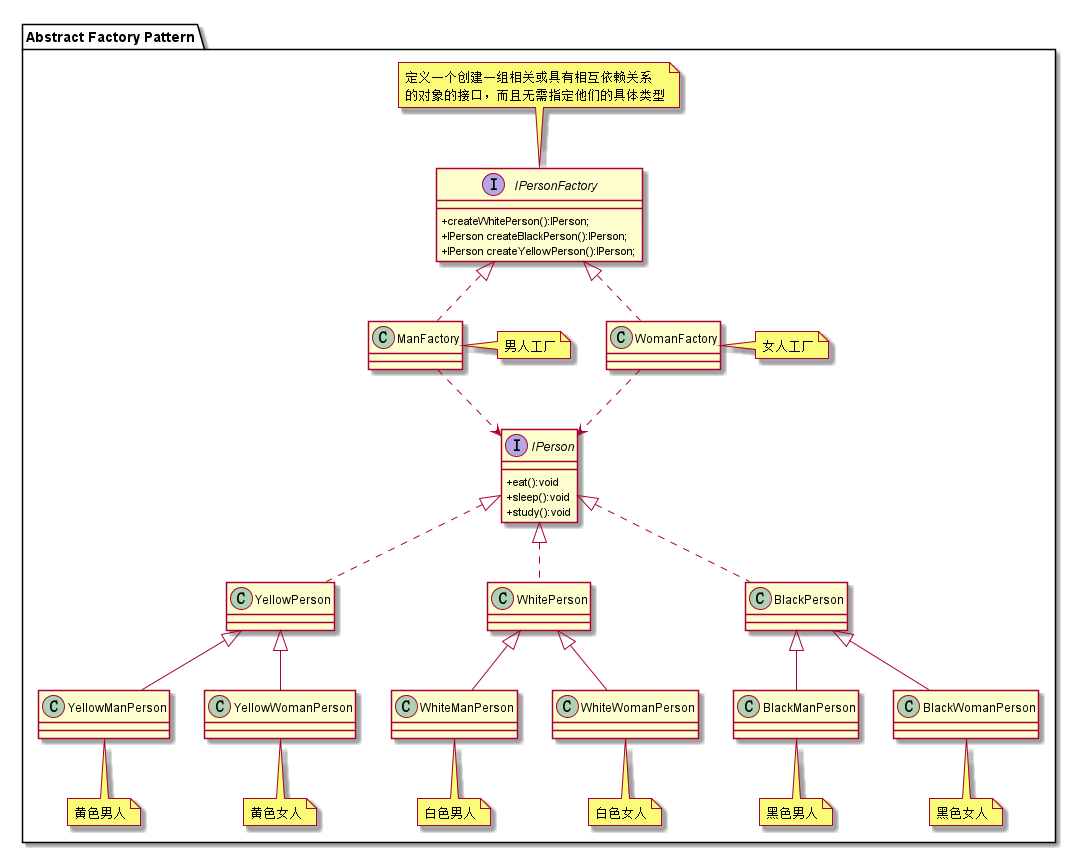

The diagram above was rendered by PlantUML. Its source (embedded in the PNG):
@startuml
skinparam classAttributeIconSize 0
package "Abstract Factory Pattern"{
interface IPerson{
     +eat():void
     +sleep():void
     +study():void
}

class YellowPerson implements IPerson
class WhitePerson implements IPerson
class BlackPerson implements IPerson

class YellowManPerson
note bottom:黄色男人
class YellowManPerson extends YellowPerson

class YellowWomanPerson
note bottom:黄色女人
class YellowWomanPerson extends YellowPerson

class WhiteManPerson
note bottom:白色男人
class WhiteManPerson extends WhitePerson

class WhiteWomanPerson
note bottom:白色女人
class WhiteWomanPerson extends WhitePerson

class BlackManPerson
note bottom:黑色男人
class BlackManPerson extends BlackPerson

class BlackWomanPerson
note bottom:黑色女人
class BlackWomanPerson extends BlackPerson

interface IPersonFactory {
    +createWhitePerson():IPerson;
    +IPerson createBlackPerson():IPerson;
    +IPerson createYellowPerson():IPerson;
}
note top:定义一个创建一组相关或具有相互依赖关系\n的对象的接口，而且无需指定他们的具体类型
class ManFactory
note right:男人工厂
class ManFactory implements IPersonFactory

class WomanFactory
note right:女人工厂
class WomanFactory implements IPersonFactory

ManFactory -.> IPerson
WomanFactory -.> IPerson
}

@enduml